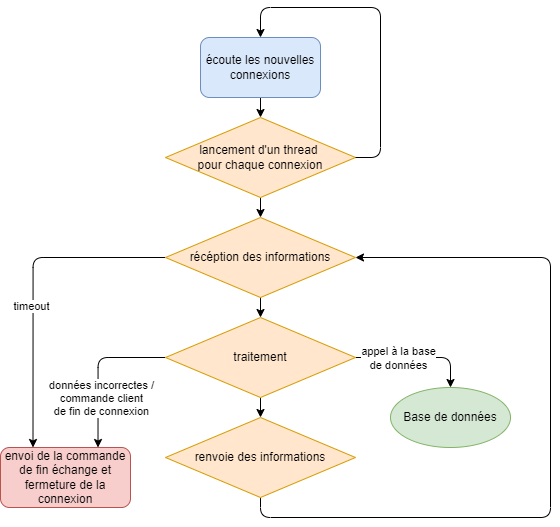

The diagram above was exported from draw.io. Its source (the exported page's mxGraphModel, read from the mxfile embedded in the PNG):
<mxGraphModel dx="1394" dy="984" grid="1" gridSize="10" guides="1" tooltips="1" connect="1" arrows="1" fold="1" page="1" pageScale="1" pageWidth="1654" pageHeight="1169" math="0" shadow="0">
  <root>
    <mxCell id="0" />
    <mxCell id="1" parent="0" />
    <mxCell id="JHpvc5C3IHLYaRWSsMSU-2" style="edgeStyle=orthogonalEdgeStyle;rounded=1;orthogonalLoop=1;jettySize=auto;html=1;exitX=0.5;exitY=1;exitDx=0;exitDy=0;entryX=0.5;entryY=0;entryDx=0;entryDy=0;" edge="1" parent="1" source="w1tVjIszZEuecMLc8cpS-1" target="JHpvc5C3IHLYaRWSsMSU-1">
      <mxGeometry relative="1" as="geometry" />
    </mxCell>
    <mxCell id="w1tVjIszZEuecMLc8cpS-1" value="écoute les nouvelles connexions" style="rounded=1;whiteSpace=wrap;html=1;fillColor=#dae8fc;strokeColor=#6c8ebf;" vertex="1" parent="1">
      <mxGeometry x="250" y="40" width="120" height="60" as="geometry" />
    </mxCell>
    <mxCell id="kjxTTbGXQ3cbRI6tUZlZ-2" style="edgeStyle=orthogonalEdgeStyle;rounded=1;orthogonalLoop=1;jettySize=auto;html=1;exitX=0.5;exitY=1;exitDx=0;exitDy=0;entryX=0.5;entryY=0;entryDx=0;entryDy=0;" edge="1" parent="1" source="JHpvc5C3IHLYaRWSsMSU-1" target="kjxTTbGXQ3cbRI6tUZlZ-11">
      <mxGeometry relative="1" as="geometry" />
    </mxCell>
    <mxCell id="kjxTTbGXQ3cbRI6tUZlZ-16" style="edgeStyle=orthogonalEdgeStyle;rounded=1;orthogonalLoop=1;jettySize=auto;html=1;exitX=0;exitY=0.5;exitDx=0;exitDy=0;entryX=0.25;entryY=0;entryDx=0;entryDy=0;" edge="1" parent="1" source="kjxTTbGXQ3cbRI6tUZlZ-11" target="kjxTTbGXQ3cbRI6tUZlZ-13">
      <mxGeometry relative="1" as="geometry" />
    </mxCell>
    <mxCell id="kjxTTbGXQ3cbRI6tUZlZ-17" value="timeout" style="edgeLabel;html=1;align=center;verticalAlign=middle;resizable=0;points=[];" vertex="1" connectable="0" parent="kjxTTbGXQ3cbRI6tUZlZ-16">
      <mxGeometry x="-0.0032" y="1" relative="1" as="geometry">
        <mxPoint x="-3" y="21" as="offset" />
      </mxGeometry>
    </mxCell>
    <mxCell id="JHpvc5C3IHLYaRWSsMSU-1" value="lancement d'un thread &lt;br&gt;pour chaque connexion" style="rhombus;whiteSpace=wrap;html=1;fillColor=#ffe6cc;strokeColor=#d79b00;" vertex="1" parent="1">
      <mxGeometry x="215" y="120" width="190" height="80" as="geometry" />
    </mxCell>
    <mxCell id="JHpvc5C3IHLYaRWSsMSU-3" style="edgeStyle=orthogonalEdgeStyle;rounded=1;orthogonalLoop=1;jettySize=auto;html=1;exitX=1;exitY=0.5;exitDx=0;exitDy=0;entryX=0.5;entryY=0;entryDx=0;entryDy=0;" edge="1" parent="1" source="JHpvc5C3IHLYaRWSsMSU-1" target="w1tVjIszZEuecMLc8cpS-1">
      <mxGeometry relative="1" as="geometry">
        <Array as="points">
          <mxPoint x="430" y="160" />
          <mxPoint x="430" y="10" />
          <mxPoint x="310" y="10" />
        </Array>
      </mxGeometry>
    </mxCell>
    <mxCell id="kjxTTbGXQ3cbRI6tUZlZ-6" style="edgeStyle=orthogonalEdgeStyle;rounded=1;orthogonalLoop=1;jettySize=auto;html=1;exitX=1;exitY=0.5;exitDx=0;exitDy=0;entryX=0.5;entryY=0;entryDx=0;entryDy=0;" edge="1" parent="1" source="kjxTTbGXQ3cbRI6tUZlZ-3" target="kjxTTbGXQ3cbRI6tUZlZ-5">
      <mxGeometry relative="1" as="geometry" />
    </mxCell>
    <mxCell id="kjxTTbGXQ3cbRI6tUZlZ-7" value="appel à la base&lt;br&gt;de données" style="edgeLabel;html=1;align=center;verticalAlign=middle;resizable=0;points=[];" vertex="1" connectable="0" parent="kjxTTbGXQ3cbRI6tUZlZ-6">
      <mxGeometry x="-0.3484" relative="1" as="geometry">
        <mxPoint x="1" as="offset" />
      </mxGeometry>
    </mxCell>
    <mxCell id="kjxTTbGXQ3cbRI6tUZlZ-10" style="edgeStyle=orthogonalEdgeStyle;rounded=1;orthogonalLoop=1;jettySize=auto;html=1;exitX=0.5;exitY=1;exitDx=0;exitDy=0;entryX=0.5;entryY=0;entryDx=0;entryDy=0;" edge="1" parent="1" source="kjxTTbGXQ3cbRI6tUZlZ-3" target="kjxTTbGXQ3cbRI6tUZlZ-9">
      <mxGeometry relative="1" as="geometry" />
    </mxCell>
    <mxCell id="kjxTTbGXQ3cbRI6tUZlZ-14" style="edgeStyle=orthogonalEdgeStyle;rounded=1;orthogonalLoop=1;jettySize=auto;html=1;exitX=0;exitY=0.5;exitDx=0;exitDy=0;entryX=0.75;entryY=0;entryDx=0;entryDy=0;" edge="1" parent="1" source="kjxTTbGXQ3cbRI6tUZlZ-3" target="kjxTTbGXQ3cbRI6tUZlZ-13">
      <mxGeometry relative="1" as="geometry" />
    </mxCell>
    <mxCell id="kjxTTbGXQ3cbRI6tUZlZ-15" value="données incorrectes /&lt;br&gt;commande client&lt;br&gt;de fin de connexion" style="edgeLabel;html=1;align=center;verticalAlign=middle;resizable=0;points=[];" vertex="1" connectable="0" parent="kjxTTbGXQ3cbRI6tUZlZ-14">
      <mxGeometry x="-0.0359" y="1" relative="1" as="geometry">
        <mxPoint x="2" y="32" as="offset" />
      </mxGeometry>
    </mxCell>
    <mxCell id="kjxTTbGXQ3cbRI6tUZlZ-3" value="traitement" style="rhombus;whiteSpace=wrap;html=1;fillColor=#ffe6cc;strokeColor=#d79b00;" vertex="1" parent="1">
      <mxGeometry x="215" y="320" width="190" height="80" as="geometry" />
    </mxCell>
    <mxCell id="kjxTTbGXQ3cbRI6tUZlZ-5" value="Base de données" style="ellipse;whiteSpace=wrap;html=1;fillColor=#d5e8d4;strokeColor=#82b366;" vertex="1" parent="1">
      <mxGeometry x="440" y="390" width="120" height="60" as="geometry" />
    </mxCell>
    <mxCell id="kjxTTbGXQ3cbRI6tUZlZ-18" style="edgeStyle=orthogonalEdgeStyle;rounded=1;orthogonalLoop=1;jettySize=auto;html=1;exitX=0.5;exitY=1;exitDx=0;exitDy=0;entryX=1;entryY=0.5;entryDx=0;entryDy=0;" edge="1" parent="1" source="kjxTTbGXQ3cbRI6tUZlZ-9" target="kjxTTbGXQ3cbRI6tUZlZ-11">
      <mxGeometry relative="1" as="geometry">
        <Array as="points">
          <mxPoint x="310" y="520" />
          <mxPoint x="600" y="520" />
          <mxPoint x="600" y="260" />
        </Array>
      </mxGeometry>
    </mxCell>
    <mxCell id="kjxTTbGXQ3cbRI6tUZlZ-9" value="renvoie des informations" style="rhombus;whiteSpace=wrap;html=1;fillColor=#ffe6cc;strokeColor=#d79b00;" vertex="1" parent="1">
      <mxGeometry x="215" y="420" width="190" height="80" as="geometry" />
    </mxCell>
    <mxCell id="kjxTTbGXQ3cbRI6tUZlZ-12" style="edgeStyle=orthogonalEdgeStyle;rounded=1;orthogonalLoop=1;jettySize=auto;html=1;exitX=0.5;exitY=1;exitDx=0;exitDy=0;" edge="1" parent="1" source="kjxTTbGXQ3cbRI6tUZlZ-11">
      <mxGeometry relative="1" as="geometry">
        <mxPoint x="310" y="320" as="targetPoint" />
      </mxGeometry>
    </mxCell>
    <mxCell id="kjxTTbGXQ3cbRI6tUZlZ-11" value="récéption des informations" style="rhombus;whiteSpace=wrap;html=1;fillColor=#ffe6cc;strokeColor=#d79b00;" vertex="1" parent="1">
      <mxGeometry x="215" y="220" width="190" height="80" as="geometry" />
    </mxCell>
    <mxCell id="kjxTTbGXQ3cbRI6tUZlZ-13" value="envoi de la commande de fin échange et fermeture de la connexion" style="rounded=1;whiteSpace=wrap;html=1;fillColor=#f8cecc;strokeColor=#b85450;" vertex="1" parent="1">
      <mxGeometry x="50" y="450" width="130" height="60" as="geometry" />
    </mxCell>
  </root>
</mxGraphModel>